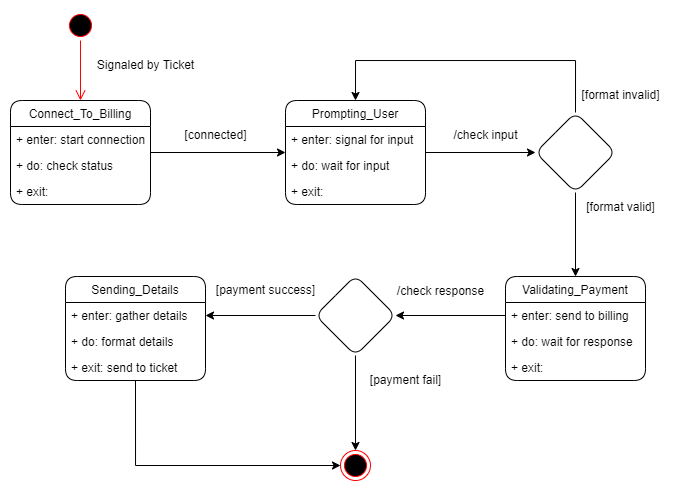

The diagram above was exported from draw.io. Its source (the exported page's mxGraphModel, read from the mxfile embedded in the PNG):
<mxGraphModel dx="1113" dy="627" grid="1" gridSize="10" guides="1" tooltips="1" connect="1" arrows="1" fold="1" page="1" pageScale="1" pageWidth="1700" pageHeight="1100" math="0" shadow="0">
  <root>
    <mxCell id="0" />
    <mxCell id="1" parent="0" />
    <mxCell id="zZn4YTEfkTlWQsIzRhY4-1" value="" style="ellipse;html=1;shape=startState;fillColor=#000000;strokeColor=#ff0000;" vertex="1" parent="1">
      <mxGeometry x="230" y="180" width="30" height="30" as="geometry" />
    </mxCell>
    <mxCell id="zZn4YTEfkTlWQsIzRhY4-2" value="" style="edgeStyle=orthogonalEdgeStyle;html=1;verticalAlign=bottom;endArrow=open;endSize=8;strokeColor=#ff0000;rounded=0;" edge="1" parent="1" source="zZn4YTEfkTlWQsIzRhY4-1">
      <mxGeometry relative="1" as="geometry">
        <mxPoint x="245" y="270" as="targetPoint" />
      </mxGeometry>
    </mxCell>
    <mxCell id="zZn4YTEfkTlWQsIzRhY4-4" value="Signaled by Ticket" style="text;html=1;align=center;verticalAlign=middle;resizable=0;points=[];autosize=1;strokeColor=none;fillColor=none;" vertex="1" parent="1">
      <mxGeometry x="250" y="220" width="120" height="30" as="geometry" />
    </mxCell>
    <mxCell id="zZn4YTEfkTlWQsIzRhY4-5" style="edgeStyle=orthogonalEdgeStyle;rounded=0;orthogonalLoop=1;jettySize=auto;html=1;exitX=1;exitY=0.5;exitDx=0;exitDy=0;entryX=0;entryY=0.5;entryDx=0;entryDy=0;" edge="1" parent="1" source="zZn4YTEfkTlWQsIzRhY4-6" target="zZn4YTEfkTlWQsIzRhY4-11">
      <mxGeometry relative="1" as="geometry" />
    </mxCell>
    <mxCell id="zZn4YTEfkTlWQsIzRhY4-6" value="Connect_To_Billing" style="swimlane;fontStyle=0;childLayout=stackLayout;horizontal=1;startSize=26;fillColor=none;horizontalStack=0;resizeParent=1;resizeParentMax=0;resizeLast=0;collapsible=1;marginBottom=0;rounded=1;" vertex="1" parent="1">
      <mxGeometry x="175" y="270" width="140" height="104" as="geometry" />
    </mxCell>
    <mxCell id="zZn4YTEfkTlWQsIzRhY4-7" value="+ enter: start connection" style="text;strokeColor=none;fillColor=none;align=left;verticalAlign=top;spacingLeft=4;spacingRight=4;overflow=hidden;rotatable=0;points=[[0,0.5],[1,0.5]];portConstraint=eastwest;rounded=1;" vertex="1" parent="zZn4YTEfkTlWQsIzRhY4-6">
      <mxGeometry y="26" width="140" height="26" as="geometry" />
    </mxCell>
    <mxCell id="zZn4YTEfkTlWQsIzRhY4-8" value="+ do: check status" style="text;strokeColor=none;fillColor=none;align=left;verticalAlign=top;spacingLeft=4;spacingRight=4;overflow=hidden;rotatable=0;points=[[0,0.5],[1,0.5]];portConstraint=eastwest;rounded=1;" vertex="1" parent="zZn4YTEfkTlWQsIzRhY4-6">
      <mxGeometry y="52" width="140" height="26" as="geometry" />
    </mxCell>
    <mxCell id="zZn4YTEfkTlWQsIzRhY4-9" value="+ exit:" style="text;strokeColor=none;fillColor=none;align=left;verticalAlign=top;spacingLeft=4;spacingRight=4;overflow=hidden;rotatable=0;points=[[0,0.5],[1,0.5]];portConstraint=eastwest;rounded=1;" vertex="1" parent="zZn4YTEfkTlWQsIzRhY4-6">
      <mxGeometry y="78" width="140" height="26" as="geometry" />
    </mxCell>
    <mxCell id="zZn4YTEfkTlWQsIzRhY4-10" style="edgeStyle=orthogonalEdgeStyle;rounded=0;orthogonalLoop=1;jettySize=auto;html=1;exitX=1;exitY=0.5;exitDx=0;exitDy=0;entryX=0;entryY=0.5;entryDx=0;entryDy=0;" edge="1" parent="1" source="zZn4YTEfkTlWQsIzRhY4-11" target="zZn4YTEfkTlWQsIzRhY4-18">
      <mxGeometry relative="1" as="geometry" />
    </mxCell>
    <mxCell id="zZn4YTEfkTlWQsIzRhY4-11" value="Prompting_User" style="swimlane;fontStyle=0;childLayout=stackLayout;horizontal=1;startSize=26;fillColor=none;horizontalStack=0;resizeParent=1;resizeParentMax=0;resizeLast=0;collapsible=1;marginBottom=0;rounded=1;" vertex="1" parent="1">
      <mxGeometry x="450" y="270" width="140" height="104" as="geometry" />
    </mxCell>
    <mxCell id="zZn4YTEfkTlWQsIzRhY4-12" value="+ enter: signal for input" style="text;strokeColor=none;fillColor=none;align=left;verticalAlign=top;spacingLeft=4;spacingRight=4;overflow=hidden;rotatable=0;points=[[0,0.5],[1,0.5]];portConstraint=eastwest;rounded=1;" vertex="1" parent="zZn4YTEfkTlWQsIzRhY4-11">
      <mxGeometry y="26" width="140" height="26" as="geometry" />
    </mxCell>
    <mxCell id="zZn4YTEfkTlWQsIzRhY4-13" value="+ do: wait for input" style="text;strokeColor=none;fillColor=none;align=left;verticalAlign=top;spacingLeft=4;spacingRight=4;overflow=hidden;rotatable=0;points=[[0,0.5],[1,0.5]];portConstraint=eastwest;rounded=1;" vertex="1" parent="zZn4YTEfkTlWQsIzRhY4-11">
      <mxGeometry y="52" width="140" height="26" as="geometry" />
    </mxCell>
    <mxCell id="zZn4YTEfkTlWQsIzRhY4-14" value="+ exit:" style="text;strokeColor=none;fillColor=none;align=left;verticalAlign=top;spacingLeft=4;spacingRight=4;overflow=hidden;rotatable=0;points=[[0,0.5],[1,0.5]];portConstraint=eastwest;rounded=1;" vertex="1" parent="zZn4YTEfkTlWQsIzRhY4-11">
      <mxGeometry y="78" width="140" height="26" as="geometry" />
    </mxCell>
    <mxCell id="zZn4YTEfkTlWQsIzRhY4-15" value="[connected]" style="text;html=1;align=center;verticalAlign=middle;resizable=0;points=[];autosize=1;strokeColor=none;fillColor=none;" vertex="1" parent="1">
      <mxGeometry x="335" y="290" width="90" height="30" as="geometry" />
    </mxCell>
    <mxCell id="zZn4YTEfkTlWQsIzRhY4-17" style="edgeStyle=orthogonalEdgeStyle;rounded=0;orthogonalLoop=1;jettySize=auto;html=1;exitX=0.5;exitY=1;exitDx=0;exitDy=0;entryX=0.5;entryY=0;entryDx=0;entryDy=0;" edge="1" parent="1" source="zZn4YTEfkTlWQsIzRhY4-18" target="zZn4YTEfkTlWQsIzRhY4-21">
      <mxGeometry relative="1" as="geometry" />
    </mxCell>
    <mxCell id="zZn4YTEfkTlWQsIzRhY4-58" style="edgeStyle=orthogonalEdgeStyle;rounded=0;orthogonalLoop=1;jettySize=auto;html=1;exitX=0.5;exitY=0;exitDx=0;exitDy=0;entryX=0.5;entryY=0;entryDx=0;entryDy=0;" edge="1" parent="1" source="zZn4YTEfkTlWQsIzRhY4-18" target="zZn4YTEfkTlWQsIzRhY4-11">
      <mxGeometry relative="1" as="geometry">
        <Array as="points">
          <mxPoint x="740" y="230" />
          <mxPoint x="520" y="230" />
        </Array>
      </mxGeometry>
    </mxCell>
    <mxCell id="zZn4YTEfkTlWQsIzRhY4-18" value="" style="rhombus;whiteSpace=wrap;html=1;rounded=1;" vertex="1" parent="1">
      <mxGeometry x="700" y="282" width="80" height="80" as="geometry" />
    </mxCell>
    <mxCell id="zZn4YTEfkTlWQsIzRhY4-19" value="/check input" style="text;html=1;align=center;verticalAlign=middle;resizable=0;points=[];autosize=1;strokeColor=none;fillColor=none;" vertex="1" parent="1">
      <mxGeometry x="605" y="290" width="90" height="30" as="geometry" />
    </mxCell>
    <mxCell id="zZn4YTEfkTlWQsIzRhY4-21" value="Validating_Payment" style="swimlane;fontStyle=0;childLayout=stackLayout;horizontal=1;startSize=26;fillColor=none;horizontalStack=0;resizeParent=1;resizeParentMax=0;resizeLast=0;collapsible=1;marginBottom=0;rounded=1;" vertex="1" parent="1">
      <mxGeometry x="670" y="446" width="140" height="104" as="geometry" />
    </mxCell>
    <mxCell id="zZn4YTEfkTlWQsIzRhY4-22" value="+ enter: send to billing" style="text;strokeColor=none;fillColor=none;align=left;verticalAlign=top;spacingLeft=4;spacingRight=4;overflow=hidden;rotatable=0;points=[[0,0.5],[1,0.5]];portConstraint=eastwest;rounded=1;" vertex="1" parent="zZn4YTEfkTlWQsIzRhY4-21">
      <mxGeometry y="26" width="140" height="26" as="geometry" />
    </mxCell>
    <mxCell id="zZn4YTEfkTlWQsIzRhY4-23" value="+ do: wait for response" style="text;strokeColor=none;fillColor=none;align=left;verticalAlign=top;spacingLeft=4;spacingRight=4;overflow=hidden;rotatable=0;points=[[0,0.5],[1,0.5]];portConstraint=eastwest;rounded=1;" vertex="1" parent="zZn4YTEfkTlWQsIzRhY4-21">
      <mxGeometry y="52" width="140" height="26" as="geometry" />
    </mxCell>
    <mxCell id="zZn4YTEfkTlWQsIzRhY4-24" value="+ exit:" style="text;strokeColor=none;fillColor=none;align=left;verticalAlign=top;spacingLeft=4;spacingRight=4;overflow=hidden;rotatable=0;points=[[0,0.5],[1,0.5]];portConstraint=eastwest;rounded=1;" vertex="1" parent="zZn4YTEfkTlWQsIzRhY4-21">
      <mxGeometry y="78" width="140" height="26" as="geometry" />
    </mxCell>
    <mxCell id="zZn4YTEfkTlWQsIzRhY4-25" value="[format valid]" style="text;html=1;align=center;verticalAlign=middle;resizable=0;points=[];autosize=1;strokeColor=none;fillColor=none;" vertex="1" parent="1">
      <mxGeometry x="740" y="362" width="90" height="30" as="geometry" />
    </mxCell>
    <mxCell id="zZn4YTEfkTlWQsIzRhY4-59" value="[format invalid]" style="text;html=1;align=center;verticalAlign=middle;resizable=0;points=[];autosize=1;strokeColor=none;fillColor=none;" vertex="1" parent="1">
      <mxGeometry x="735" y="250" width="100" height="30" as="geometry" />
    </mxCell>
    <mxCell id="4nJdDwNhdEMmCicn89JT-1" style="edgeStyle=orthogonalEdgeStyle;rounded=0;orthogonalLoop=1;jettySize=auto;html=1;exitX=0.5;exitY=1;exitDx=0;exitDy=0;entryX=0.5;entryY=0;entryDx=0;entryDy=0;" edge="1" parent="1" source="zZn4YTEfkTlWQsIzRhY4-60" target="zZn4YTEfkTlWQsIzRhY4-63">
      <mxGeometry relative="1" as="geometry" />
    </mxCell>
    <mxCell id="s_jY0QZNZnHbMz7MofQ--5" style="edgeStyle=orthogonalEdgeStyle;rounded=0;orthogonalLoop=1;jettySize=auto;html=1;exitX=0;exitY=0.5;exitDx=0;exitDy=0;entryX=1;entryY=0.5;entryDx=0;entryDy=0;" edge="1" parent="1" source="zZn4YTEfkTlWQsIzRhY4-60" target="s_jY0QZNZnHbMz7MofQ--2">
      <mxGeometry relative="1" as="geometry" />
    </mxCell>
    <mxCell id="zZn4YTEfkTlWQsIzRhY4-60" value="" style="rhombus;whiteSpace=wrap;html=1;rounded=1;" vertex="1" parent="1">
      <mxGeometry x="480" y="445" width="80" height="80" as="geometry" />
    </mxCell>
    <mxCell id="zZn4YTEfkTlWQsIzRhY4-61" style="edgeStyle=orthogonalEdgeStyle;rounded=0;orthogonalLoop=1;jettySize=auto;html=1;exitX=0;exitY=0.5;exitDx=0;exitDy=0;entryX=1;entryY=0.5;entryDx=0;entryDy=0;" edge="1" parent="1" source="zZn4YTEfkTlWQsIzRhY4-22" target="zZn4YTEfkTlWQsIzRhY4-60">
      <mxGeometry relative="1" as="geometry" />
    </mxCell>
    <mxCell id="zZn4YTEfkTlWQsIzRhY4-62" value="/check response" style="text;html=1;align=center;verticalAlign=middle;resizable=0;points=[];autosize=1;strokeColor=none;fillColor=none;" vertex="1" parent="1">
      <mxGeometry x="550" y="446" width="110" height="30" as="geometry" />
    </mxCell>
    <mxCell id="zZn4YTEfkTlWQsIzRhY4-63" value="" style="ellipse;html=1;shape=endState;fillColor=#000000;strokeColor=#ff0000;rounded=1;" vertex="1" parent="1">
      <mxGeometry x="505" y="620" width="30" height="30" as="geometry" />
    </mxCell>
    <mxCell id="4nJdDwNhdEMmCicn89JT-2" value="[payment fail]" style="text;html=1;align=center;verticalAlign=middle;resizable=0;points=[];autosize=1;strokeColor=none;fillColor=none;" vertex="1" parent="1">
      <mxGeometry x="525" y="535" width="90" height="30" as="geometry" />
    </mxCell>
    <mxCell id="s_jY0QZNZnHbMz7MofQ--1" value="Sending_Details" style="swimlane;fontStyle=0;childLayout=stackLayout;horizontal=1;startSize=26;fillColor=none;horizontalStack=0;resizeParent=1;resizeParentMax=0;resizeLast=0;collapsible=1;marginBottom=0;rounded=1;" vertex="1" parent="1">
      <mxGeometry x="230" y="446" width="140" height="104" as="geometry" />
    </mxCell>
    <mxCell id="s_jY0QZNZnHbMz7MofQ--2" value="+ enter: gather details" style="text;strokeColor=none;fillColor=none;align=left;verticalAlign=top;spacingLeft=4;spacingRight=4;overflow=hidden;rotatable=0;points=[[0,0.5],[1,0.5]];portConstraint=eastwest;rounded=1;" vertex="1" parent="s_jY0QZNZnHbMz7MofQ--1">
      <mxGeometry y="26" width="140" height="26" as="geometry" />
    </mxCell>
    <mxCell id="s_jY0QZNZnHbMz7MofQ--3" value="+ do: format details" style="text;strokeColor=none;fillColor=none;align=left;verticalAlign=top;spacingLeft=4;spacingRight=4;overflow=hidden;rotatable=0;points=[[0,0.5],[1,0.5]];portConstraint=eastwest;rounded=1;" vertex="1" parent="s_jY0QZNZnHbMz7MofQ--1">
      <mxGeometry y="52" width="140" height="26" as="geometry" />
    </mxCell>
    <mxCell id="s_jY0QZNZnHbMz7MofQ--4" value="+ exit: send to ticket" style="text;strokeColor=none;fillColor=none;align=left;verticalAlign=top;spacingLeft=4;spacingRight=4;overflow=hidden;rotatable=0;points=[[0,0.5],[1,0.5]];portConstraint=eastwest;rounded=1;" vertex="1" parent="s_jY0QZNZnHbMz7MofQ--1">
      <mxGeometry y="78" width="140" height="26" as="geometry" />
    </mxCell>
    <mxCell id="s_jY0QZNZnHbMz7MofQ--6" value="[payment success]" style="text;html=1;align=center;verticalAlign=middle;resizable=0;points=[];autosize=1;strokeColor=none;fillColor=none;" vertex="1" parent="1">
      <mxGeometry x="370" y="445" width="120" height="30" as="geometry" />
    </mxCell>
    <mxCell id="wFKVimjm-IP1tbAOZiNI-1" style="edgeStyle=orthogonalEdgeStyle;rounded=0;orthogonalLoop=1;jettySize=auto;html=1;exitX=0.5;exitY=1;exitDx=0;exitDy=0;entryX=0;entryY=0.5;entryDx=0;entryDy=0;exitPerimeter=0;" edge="1" parent="1" source="s_jY0QZNZnHbMz7MofQ--4" target="zZn4YTEfkTlWQsIzRhY4-63">
      <mxGeometry relative="1" as="geometry" />
    </mxCell>
  </root>
</mxGraphModel>